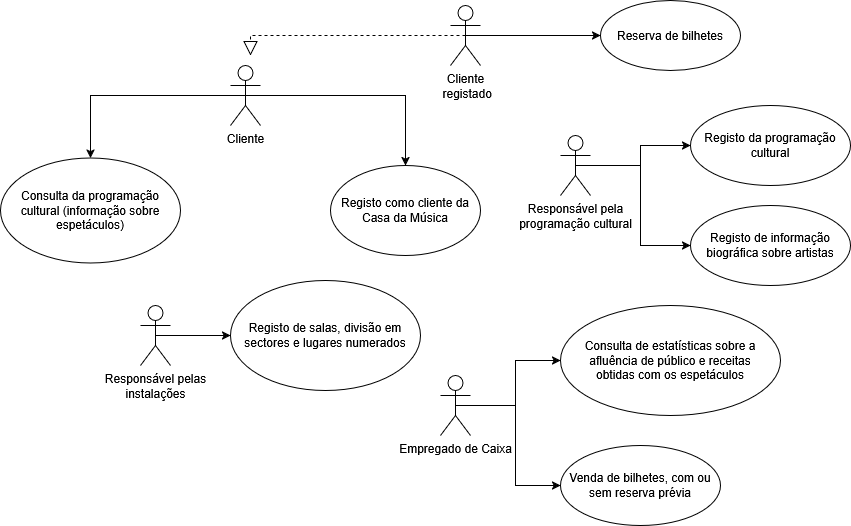

The diagram above was exported from draw.io. Its source (the exported page's mxGraphModel, read from the mxfile embedded in the PNG):
<mxGraphModel dx="1949" dy="649" grid="1" gridSize="10" guides="1" tooltips="1" connect="1" arrows="1" fold="1" page="1" pageScale="1" pageWidth="827" pageHeight="1169" math="0" shadow="0">
  <root>
    <mxCell id="0" />
    <mxCell id="1" parent="0" />
    <mxCell id="vSDGMeGR_XleEM3cBysw-49" style="edgeStyle=orthogonalEdgeStyle;rounded=0;orthogonalLoop=1;jettySize=auto;html=1;exitX=0.5;exitY=0.5;exitDx=0;exitDy=0;exitPerimeter=0;entryX=0.5;entryY=0;entryDx=0;entryDy=0;" edge="1" parent="1" source="vSDGMeGR_XleEM3cBysw-1" target="vSDGMeGR_XleEM3cBysw-3">
      <mxGeometry relative="1" as="geometry">
        <Array as="points">
          <mxPoint x="10" y="110" />
        </Array>
      </mxGeometry>
    </mxCell>
    <mxCell id="vSDGMeGR_XleEM3cBysw-53" style="edgeStyle=orthogonalEdgeStyle;rounded=0;orthogonalLoop=1;jettySize=auto;html=1;exitX=0.5;exitY=0.5;exitDx=0;exitDy=0;exitPerimeter=0;entryX=0.5;entryY=0;entryDx=0;entryDy=0;" edge="1" parent="1" source="vSDGMeGR_XleEM3cBysw-1" target="vSDGMeGR_XleEM3cBysw-2">
      <mxGeometry relative="1" as="geometry" />
    </mxCell>
    <mxCell id="vSDGMeGR_XleEM3cBysw-1" value="&lt;div&gt;Cliente&lt;/div&gt;" style="shape=umlActor;verticalLabelPosition=bottom;verticalAlign=top;html=1;" vertex="1" parent="1">
      <mxGeometry x="150" y="80" width="30" height="60" as="geometry" />
    </mxCell>
    <mxCell id="vSDGMeGR_XleEM3cBysw-2" value="Registo como cliente da Casa da Música" style="ellipse;whiteSpace=wrap;html=1;" vertex="1" parent="1">
      <mxGeometry x="250" y="180" width="150" height="90" as="geometry" />
    </mxCell>
    <mxCell id="vSDGMeGR_XleEM3cBysw-3" value="Consulta da programação cultural (informação sobre espetáculos)" style="ellipse;whiteSpace=wrap;html=1;" vertex="1" parent="1">
      <mxGeometry x="-80" y="172.5" width="180" height="105" as="geometry" />
    </mxCell>
    <mxCell id="vSDGMeGR_XleEM3cBysw-18" value="Reserva de bilhetes" style="ellipse;whiteSpace=wrap;html=1;" vertex="1" parent="1">
      <mxGeometry x="520" y="15" width="140" height="70" as="geometry" />
    </mxCell>
    <mxCell id="vSDGMeGR_XleEM3cBysw-24" style="edgeStyle=orthogonalEdgeStyle;rounded=0;orthogonalLoop=1;jettySize=auto;html=1;exitX=0.5;exitY=0.5;exitDx=0;exitDy=0;exitPerimeter=0;" edge="1" parent="1" source="vSDGMeGR_XleEM3cBysw-20" target="vSDGMeGR_XleEM3cBysw-23">
      <mxGeometry relative="1" as="geometry" />
    </mxCell>
    <mxCell id="vSDGMeGR_XleEM3cBysw-20" value="&lt;div&gt;Responsável pelas&lt;/div&gt;&lt;div&gt;instalações&lt;/div&gt;" style="shape=umlActor;verticalLabelPosition=bottom;verticalAlign=top;html=1;" vertex="1" parent="1">
      <mxGeometry x="60" y="320" width="30" height="60" as="geometry" />
    </mxCell>
    <mxCell id="vSDGMeGR_XleEM3cBysw-23" value="Registo de salas, divisão em sectores e lugares numerados" style="ellipse;whiteSpace=wrap;html=1;" vertex="1" parent="1">
      <mxGeometry x="150" y="295" width="190" height="110" as="geometry" />
    </mxCell>
    <mxCell id="vSDGMeGR_XleEM3cBysw-40" style="edgeStyle=orthogonalEdgeStyle;rounded=0;orthogonalLoop=1;jettySize=auto;html=1;exitX=0.5;exitY=0.5;exitDx=0;exitDy=0;exitPerimeter=0;entryX=0;entryY=0.5;entryDx=0;entryDy=0;" edge="1" parent="1" source="vSDGMeGR_XleEM3cBysw-31" target="vSDGMeGR_XleEM3cBysw-39">
      <mxGeometry relative="1" as="geometry" />
    </mxCell>
    <mxCell id="vSDGMeGR_XleEM3cBysw-42" style="edgeStyle=orthogonalEdgeStyle;rounded=0;orthogonalLoop=1;jettySize=auto;html=1;exitX=0.5;exitY=0.5;exitDx=0;exitDy=0;exitPerimeter=0;entryX=0;entryY=0.5;entryDx=0;entryDy=0;" edge="1" parent="1" source="vSDGMeGR_XleEM3cBysw-31" target="vSDGMeGR_XleEM3cBysw-41">
      <mxGeometry relative="1" as="geometry" />
    </mxCell>
    <mxCell id="vSDGMeGR_XleEM3cBysw-31" value="&lt;div&gt;Empregado de Caixa&lt;/div&gt;" style="shape=umlActor;verticalLabelPosition=bottom;verticalAlign=top;html=1;" vertex="1" parent="1">
      <mxGeometry x="360" y="390" width="30" height="60" as="geometry" />
    </mxCell>
    <mxCell id="vSDGMeGR_XleEM3cBysw-32" value="Registo da programação cultural" style="ellipse;whiteSpace=wrap;html=1;" vertex="1" parent="1">
      <mxGeometry x="610" y="120" width="160" height="80" as="geometry" />
    </mxCell>
    <mxCell id="vSDGMeGR_XleEM3cBysw-34" value="Registo de informação biográfica sobre artistas" style="ellipse;whiteSpace=wrap;html=1;" vertex="1" parent="1">
      <mxGeometry x="610" y="220" width="160" height="80" as="geometry" />
    </mxCell>
    <mxCell id="vSDGMeGR_XleEM3cBysw-37" style="edgeStyle=orthogonalEdgeStyle;rounded=0;orthogonalLoop=1;jettySize=auto;html=1;exitX=0.5;exitY=0.5;exitDx=0;exitDy=0;exitPerimeter=0;entryX=0;entryY=0.5;entryDx=0;entryDy=0;" edge="1" parent="1" source="vSDGMeGR_XleEM3cBysw-36" target="vSDGMeGR_XleEM3cBysw-32">
      <mxGeometry relative="1" as="geometry" />
    </mxCell>
    <mxCell id="vSDGMeGR_XleEM3cBysw-38" style="edgeStyle=orthogonalEdgeStyle;rounded=0;orthogonalLoop=1;jettySize=auto;html=1;exitX=0.5;exitY=0.5;exitDx=0;exitDy=0;exitPerimeter=0;entryX=0;entryY=0.5;entryDx=0;entryDy=0;" edge="1" parent="1" source="vSDGMeGR_XleEM3cBysw-36" target="vSDGMeGR_XleEM3cBysw-34">
      <mxGeometry relative="1" as="geometry" />
    </mxCell>
    <mxCell id="vSDGMeGR_XleEM3cBysw-36" value="&lt;div&gt;Responsável pela&lt;/div&gt;&lt;div&gt;programação cultural&lt;/div&gt;" style="shape=umlActor;verticalLabelPosition=bottom;verticalAlign=top;html=1;" vertex="1" parent="1">
      <mxGeometry x="480" y="150" width="30" height="60" as="geometry" />
    </mxCell>
    <mxCell id="vSDGMeGR_XleEM3cBysw-39" value="Venda de bilhetes, com ou sem reserva prévia" style="ellipse;whiteSpace=wrap;html=1;" vertex="1" parent="1">
      <mxGeometry x="480" y="460" width="160" height="80" as="geometry" />
    </mxCell>
    <mxCell id="vSDGMeGR_XleEM3cBysw-41" value="&lt;div&gt;Consulta de estatísticas sobre a afluência de público e receitas&lt;/div&gt;&lt;div&gt;obtidas com os espetáculos&lt;/div&gt;" style="ellipse;whiteSpace=wrap;html=1;" vertex="1" parent="1">
      <mxGeometry x="480" y="320" width="220" height="110" as="geometry" />
    </mxCell>
    <mxCell id="vSDGMeGR_XleEM3cBysw-44" style="edgeStyle=orthogonalEdgeStyle;rounded=0;orthogonalLoop=1;jettySize=auto;html=1;exitX=0.5;exitY=0.5;exitDx=0;exitDy=0;exitPerimeter=0;entryX=0;entryY=0.5;entryDx=0;entryDy=0;" edge="1" parent="1" source="vSDGMeGR_XleEM3cBysw-43" target="vSDGMeGR_XleEM3cBysw-18">
      <mxGeometry relative="1" as="geometry" />
    </mxCell>
    <mxCell id="vSDGMeGR_XleEM3cBysw-43" value="&lt;div&gt;Cliente&lt;/div&gt;&lt;div&gt;&amp;nbsp;registado&lt;/div&gt;" style="shape=umlActor;verticalLabelPosition=bottom;verticalAlign=top;html=1;" vertex="1" parent="1">
      <mxGeometry x="370" y="20" width="30" height="60" as="geometry" />
    </mxCell>
    <mxCell id="vSDGMeGR_XleEM3cBysw-51" value="" style="endArrow=block;dashed=1;endFill=0;endSize=12;html=1;rounded=0;exitX=0.5;exitY=0.5;exitDx=0;exitDy=0;exitPerimeter=0;" edge="1" parent="1" source="vSDGMeGR_XleEM3cBysw-43">
      <mxGeometry width="160" relative="1" as="geometry">
        <mxPoint x="220" y="60" as="sourcePoint" />
        <mxPoint x="170" y="70" as="targetPoint" />
        <Array as="points">
          <mxPoint x="170" y="50" />
        </Array>
      </mxGeometry>
    </mxCell>
  </root>
</mxGraphModel>